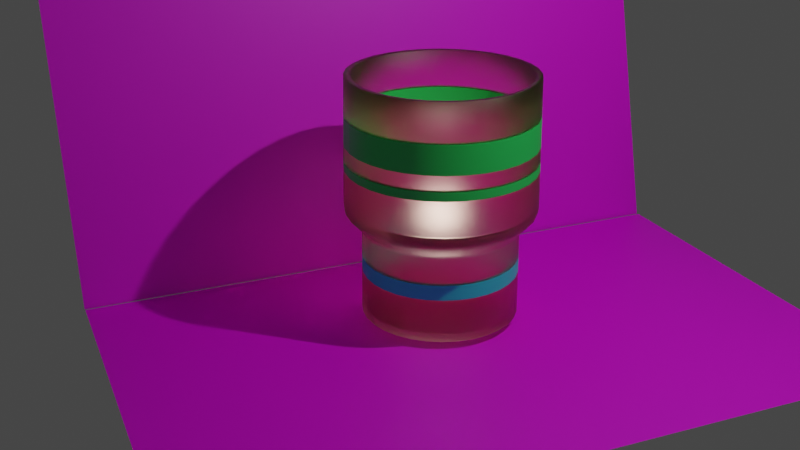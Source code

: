 # Source: glass.blend  (saved by Blender 2.93.21; exported with 4.5.12 LTS)
import bpy
from mathutils import Matrix  # noqa: F401  (used for matrix-valued properties, if any)

bpy.ops.wm.read_factory_settings(use_empty=True)
scene = bpy.context.scene
scene.name = 'Scene'

# ---- collections
col_collection = bpy.data.collections.new('Collection'); scene.collection.children.link(col_collection)

# ---- images (referenced by path relative to the original .blend; pixels are not part of the script)
import os
ASSET_DIR = os.environ.get("B2B_ASSET_DIR", "")  # directory of the original .blend (textures are referenced by path, not embedded)
HERE = os.path.dirname(os.path.abspath(__file__))  # packed textures are extracted next to this script under _unpacked/

def load_image(name, relpath, width, height, colorspace="sRGB"):
    """Load a texture the original file referenced (path relative to the .blend, or extracted next to this script)."""
    p = next((c for c in (os.path.join(HERE, relpath), os.path.join(ASSET_DIR, relpath)) if relpath and os.path.exists(c)), "")
    if p:
        img = bpy.data.images.load(p, check_existing=True)
        img.name = name
    else:  # same state as the original file: an image datablock whose file is absent (Cycles renders it pink)
        img = bpy.data.images.new(name, width, height)
        img.source = "FILE"
        img.filepath = "//" + (relpath or name)
    img.colorspace_settings.name = colorspace
    return img
img_jpg = load_image('うみのなか.JPG', 'うみのなか.JPG', 1024, 1024, 'sRGB')

# ---- materials (node trees are filled in below, after node groups)
mat_x = bpy.data.materials.new('マテリアル')
mat_x.use_transparent_shadow = False
mat_001 = bpy.data.materials.new('マテリアル.001')
mat_001.use_transparent_shadow = False
mat_002 = bpy.data.materials.new('マテリアル.002')
mat_002.use_transparent_shadow = False
mat_003 = bpy.data.materials.new('マテリアル.003')
mat_003.use_transparent_shadow = False

# ---- material node trees
mat_x.use_nodes = True; mat_x.node_tree.nodes.clear()
_N = mat_x.node_tree.nodes; _L = mat_x.node_tree.links
n0 = _N.new('ShaderNodeOutputMaterial'); n0.name = 'Material Output'; n0.location = (300, 300)
n1 = _N.new('ShaderNodeBsdfGlass'); n1.name = 'グラスBSDF'; n1.location = (10, 300)
n1.distribution = 'BECKMANN'
n1.inputs[0].default_value = (1.0, 0.8379, 0.7442, 1.0)
n1.inputs[1].default_value = 0.5
n1.inputs[2].default_value = 1.45
_L.new(n1.outputs[0], n0.inputs[0])
n0.is_active_output = True
mat_001.use_nodes = True; mat_001.node_tree.nodes.clear()
_N = mat_001.node_tree.nodes; _L = mat_001.node_tree.links
n0 = _N.new('ShaderNodeBsdfPrincipled'); n0.name = 'Principled BSDF'; n0.location = (10, 300)
n0.distribution = 'GGX'
n0.subsurface_method = 'BURLEY'
n0.inputs[0].default_value = (0.02515, 0.8, 0.1207, 1.0)
n0.inputs[3].default_value = 1.45
n0.inputs[27].default_value = (0.0, 0.0, 0.0, 1.0)
n0.inputs[28].default_value = 1.0
n1 = _N.new('ShaderNodeOutputMaterial'); n1.name = 'Material Output'; n1.location = (300, 300)
_L.new(n0.outputs[0], n1.inputs[0])
n1.is_active_output = True
mat_002.use_nodes = True; mat_002.node_tree.nodes.clear()
_N = mat_002.node_tree.nodes; _L = mat_002.node_tree.links
n0 = _N.new('ShaderNodeBsdfPrincipled'); n0.name = 'Principled BSDF'; n0.location = (10, 300)
n0.distribution = 'GGX'
n0.subsurface_method = 'BURLEY'
n0.inputs[0].default_value = (0.01829, 0.8, 0.7193, 1.0)
n0.inputs[3].default_value = 1.45
n0.inputs[27].default_value = (0.0, 0.0, 0.0, 1.0)
n0.inputs[28].default_value = 1.0
n1 = _N.new('ShaderNodeOutputMaterial'); n1.name = 'Material Output'; n1.location = (300, 300)
_L.new(n0.outputs[0], n1.inputs[0])
n1.is_active_output = True
mat_003.use_nodes = True; mat_003.node_tree.nodes.clear()
_N = mat_003.node_tree.nodes; _L = mat_003.node_tree.links
n0 = _N.new('ShaderNodeBsdfPrincipled'); n0.name = 'Principled BSDF'; n0.location = (10, 300)
n0.distribution = 'GGX'
n0.subsurface_method = 'BURLEY'
n0.inputs[3].default_value = 1.45
n0.inputs[27].default_value = (0.0, 0.0, 0.0, 1.0)
n0.inputs[28].default_value = 1.0
n1 = _N.new('ShaderNodeOutputMaterial'); n1.name = 'Material Output'; n1.location = (300, 300)
n2 = _N.new('ShaderNodeTexImage'); n2.name = '画像テクスチャ'; n2.location = (-280, 275)
n2.image = img_jpg
_L.new(n0.outputs[0], n1.inputs[0])
_L.new(n2.outputs[0], n0.inputs[0])
n1.is_active_output = True

# ---- world
world_world = bpy.data.worlds.new('World'); scene.world = world_world
world_world.use_nodes = True; world_world.node_tree.nodes.clear()
_N = world_world.node_tree.nodes; _L = world_world.node_tree.links
n0 = _N.new('ShaderNodeOutputWorld'); n0.name = 'World Output'; n0.location = (300, 300)
n1 = _N.new('ShaderNodeEmission'); n1.name = '放射'; n1.location = (10, 300)
n1.inputs[0].default_value = (0.05088, 0.05088, 0.05088, 1.0)
_L.new(n1.outputs[0], n0.inputs[0])
n0.is_active_output = True
world_world.color = (0.05088, 0.05088, 0.05088)
world_world.use_sun_shadow = False
world_world.sun_shadow_jitter_overblur = 0.0

# ---- cameras
cam_camera = bpy.data.cameras.new('Camera')
cam_camera.clip_end = 100.0
cam_camera.ortho_scale = 7.314

# ---- lights
light_light = bpy.data.lights.new('Light', 'POINT')
light_light.transmission_factor = 0.0
light_light.energy = 1000.0
light_light.shadow_soft_size = 0.1
light_light.shadow_maximum_resolution = 0.006
light_light.use_absolute_resolution = True
light_x = bpy.data.lights.new('ポイント', 'POINT')
light_x.transmission_factor = 0.0
light_x.shadow_soft_size = 0.25
light_x.shadow_maximum_resolution = 0.006
light_x.use_absolute_resolution = True

# ---- meshes
me_x = bpy.data.meshes.new('円柱')
me_x.from_pydata([(-2.302e-09, 1.165, -0.8889), (-4.851e-09, 1.384, 1.199), (0.2272, 1.142, -0.8889), (0.27, 1.358, 1.199), (0.4457, 1.076, -0.8889), (0.5297, 1.279, 1.199), (0.6471, 0.9685, -0.8889), (0.769, 1.151, 1.199), (0.8236, 0.8236, -0.8889), (0.9788, 0.9788, 1.199), (0.9685, 0.6471, -0.8889), (1.151, 0.769, 1.199), (1.076, 0.4457, -0.8889), (1.279, 0.5297, 1.199), (1.142, 0.2272, -0.8889), (1.358, 0.27, 1.199), (1.165, -4.784e-08, -0.8889), (1.384, -5.329e-08, 1.199), (1.142, -0.2272, -0.8889), (1.358, -0.27, 1.199), (1.076, -0.4457, -0.8889), (1.279, -0.5297, 1.199), (0.9685, -0.6471, -0.8889), (1.151, -0.769, 1.199), (0.8236, -0.8236, -0.8889), (0.9788, -0.9788, 1.199), (0.6471, -0.9685, -0.8889), (0.769, -1.151, 1.199), (0.4457, -1.076, -0.8889), (0.5297, -1.279, 1.199), (0.2272, -1.142, -0.8889), (0.27, -1.358, 1.199), (-1.041e-07, -1.165, -0.8889), (-1.259e-07, -1.384, 1.199), (-0.2272, -1.142, -0.8889), (-0.27, -1.358, 1.199), (-0.4457, -1.076, -0.8889), (-0.5297, -1.279, 1.199), (-0.6471, -0.9685, -0.8889), (-0.769, -1.151, 1.199), (-0.8236, -0.8236, -0.8889), (-0.9788, -0.9788, 1.199), (-0.9685, -0.6471, -0.8889), (-1.151, -0.769, 1.199), (-1.076, -0.4457, -0.8889), (-1.279, -0.5297, 1.199), (-1.142, -0.2272, -0.8889), (-1.358, -0.27, 1.199), (-1.165, 1.696e-08, -0.8889), (-1.384, 2.372e-08, 1.199), (-1.142, 0.2272, -0.8889), (-1.358, 0.27, 1.199), (-1.076, 0.4457, -0.8889), (-1.279, 0.5297, 1.199), (-0.9685, 0.6471, -0.8889), (-1.151, 0.769, 1.199), (-0.8236, 0.8236, -0.8889), (-0.9788, 0.9788, 1.199), (-0.6471, 0.9685, -0.8889), (-0.769, 1.151, 1.199), (-0.4457, 1.076, -0.8889), (-0.5297, 1.279, 1.199), (-0.2272, 1.142, -0.8889), (-0.27, 1.358, 1.199), (-8.314e-09, 1.392, 0.02555), (0.2715, 1.365, 0.02555), (0.5326, 1.286, 0.02555), (0.7733, 1.157, 0.02555), (0.9842, 0.9842, 0.02555), (1.157, 0.7733, 0.02555), (1.286, 0.5326, 0.02555), (1.365, 0.2715, 0.02555), (1.392, -5.103e-08, 0.02555), (1.365, -0.2715, 0.02555), (1.286, -0.5326, 0.02555), (1.157, -0.7733, 0.02555), (0.9842, -0.9842, 0.02555), (0.7733, -1.157, 0.02555), (0.5326, -1.286, 0.02555), (0.2715, -1.365, 0.02555), (-1.3e-07, -1.392, 0.02555), (-0.2715, -1.365, 0.02555), (-0.5326, -1.286, 0.02555), (-0.7733, -1.157, 0.02555), (-0.9842, -0.9842, 0.02555), (-1.157, -0.7733, 0.02555), (-1.286, -0.5326, 0.02555), (-1.365, -0.2715, 0.02555), (-1.392, 2.64e-08, 0.02555), (-1.365, 0.2715, 0.02555), (-1.286, 0.5326, 0.02555), (-1.157, 0.7733, 0.02555), (-0.9842, 0.9842, 0.02555), (-0.7733, 1.157, 0.02555), (-0.5326, 1.286, 0.02555), (-0.2715, 1.365, 0.02555), (0.2251, 1.132, -0.1456), (0.4416, 1.066, -0.1456), (0.6411, 0.9594, -0.1456), (0.8159, 0.8159, -0.1456), (0.9594, 0.6411, -0.1456), (1.066, 0.4416, -0.1456), (1.132, 0.2251, -0.1456), (1.154, -4.589e-08, -0.1456), (1.132, -0.2251, -0.1456), (1.066, -0.4416, -0.1456), (0.9594, -0.6411, -0.1456), (0.8159, -0.8159, -0.1456), (0.6411, -0.9594, -0.1456), (0.4416, -1.066, -0.1456), (0.2251, -1.132, -0.1456), (-1.008e-07, -1.154, -0.1456), (-0.2251, -1.132, -0.1456), (-0.4416, -1.066, -0.1456), (-0.6411, -0.9594, -0.1456), (-0.8159, -0.8159, -0.1456), (-0.9594, -0.6411, -0.1456), (-1.066, -0.4416, -0.1456), (-1.132, -0.2251, -0.1456), (-1.154, 1.83e-08, -0.1456), (-1.132, 0.2251, -0.1456), (-1.066, 0.4416, -0.1456), (-0.9594, 0.6411, -0.1456), (-0.8159, 0.8159, -0.1456), (-0.6411, 0.9594, -0.1456), (-0.4416, 1.066, -0.1456), (-0.2251, 1.132, -0.1456), (5.582e-11, 1.154, -0.1456), (-9.01e-09, 1.416, 0.09253), (-8.8e-09, 1.407, 0.05427), (0.2746, 1.38, 0.05427), (0.2763, 1.389, 0.09253), (0.5386, 1.3, 0.05427), (0.542, 1.308, 0.09253), (0.7819, 1.17, 0.05427), (0.7868, 1.178, 0.09253), (0.9951, 0.9951, 0.05427), (1.001, 1.001, 0.09253), (1.17, 0.7819, 0.05427), (1.178, 0.7868, 0.09253), (1.3, 0.5386, 0.05427), (1.308, 0.542, 0.09253), (1.38, 0.2746, 0.05427), (1.389, 0.2763, 0.09253), (1.407, -5.142e-08, 0.05427), (1.416, -5.17e-08, 0.09253), (1.38, -0.2746, 0.05427), (1.389, -0.2763, 0.09253), (1.3, -0.5386, 0.05427), (1.308, -0.542, 0.09253), (1.17, -0.7819, 0.05427), (1.178, -0.7868, 0.09253), (0.9951, -0.9951, 0.05427), (1.001, -1.001, 0.09253), (0.7819, -1.17, 0.05427), (0.7868, -1.178, 0.09253), (0.5386, -1.3, 0.05427), (0.542, -1.308, 0.09253), (0.2746, -1.38, 0.05427), (0.2763, -1.389, 0.09253), (-1.318e-07, -1.407, 0.05427), (-1.328e-07, -1.416, 0.09253), (-0.2746, -1.38, 0.05427), (-0.2763, -1.389, 0.09253), (-0.5386, -1.3, 0.05427), (-0.542, -1.308, 0.09253), (-0.7819, -1.17, 0.05427), (-0.7868, -1.178, 0.09253), (-0.9951, -0.9951, 0.05427), (-1.001, -1.001, 0.09253), (-1.17, -0.7819, 0.05427), (-1.178, -0.7868, 0.09253), (-1.3, -0.5386, 0.05427), (-1.308, -0.542, 0.09253), (-1.38, -0.2746, 0.05427), (-1.389, -0.2763, 0.09253), (-1.407, 2.688e-08, 0.05427), (-1.416, 2.71e-08, 0.09253), (-1.38, 0.2746, 0.05427), (-1.389, 0.2763, 0.09253), (-1.3, 0.5386, 0.05427), (-1.308, 0.542, 0.09253), (-1.17, 0.7819, 0.05427), (-1.178, 0.7868, 0.09253), (-0.9951, 0.9951, 0.05427), (-1.001, 1.001, 0.09253), (-0.7819, 1.17, 0.05427), (-0.7868, 1.178, 0.09253), (-0.5386, 1.3, 0.05427), (-0.542, 1.308, 0.09253), (-0.2746, 1.38, 0.05427), (-0.2763, 1.389, 0.09253), (0.2327, 1.17, -0.09632), (0.2273, 1.143, -0.125), (0.4564, 1.102, -0.09632), (0.4459, 1.077, -0.125), (0.6626, 0.9917, -0.09632), (0.6474, 0.9689, -0.125), (0.8434, 0.8434, -0.09632), (0.824, 0.824, -0.125), (0.9917, 0.6626, -0.09632), (0.9689, 0.6474, -0.125), (1.102, 0.4564, -0.09632), (1.077, 0.4459, -0.125), (1.17, 0.2327, -0.09632), (1.143, 0.2273, -0.125), (1.193, -4.668e-08, -0.09632), (1.165, -4.611e-08, -0.125), (1.17, -0.2327, -0.09632), (1.143, -0.2273, -0.125), (1.102, -0.4564, -0.09632), (1.077, -0.4459, -0.125), (0.9917, -0.6626, -0.09632), (0.9689, -0.6474, -0.125), (0.8434, -0.8434, -0.09632), (0.824, -0.824, -0.125), (0.6626, -0.9917, -0.09632), (0.6474, -0.9689, -0.125), (0.4564, -1.102, -0.09632), (0.4459, -1.077, -0.125), (0.2327, -1.17, -0.09632), (0.2273, -1.143, -0.125), (-1.055e-07, -1.193, -0.09632), (-1.022e-07, -1.165, -0.125), (-0.2327, -1.17, -0.09632), (-0.2273, -1.143, -0.125), (-0.4564, -1.102, -0.09632), (-0.4459, -1.077, -0.125), (-0.6626, -0.9917, -0.09632), (-0.6474, -0.9689, -0.125), (-0.8434, -0.8434, -0.09632), (-0.824, -0.824, -0.125), (-0.9917, -0.6626, -0.09632), (-0.9689, -0.6474, -0.125), (-1.102, -0.4564, -0.09632), (-1.077, -0.4459, -0.125), (-1.17, -0.2327, -0.09632), (-1.143, -0.2273, -0.125), (-1.193, 1.967e-08, -0.09632), (-1.165, 1.872e-08, -0.125), (-1.17, 0.2327, -0.09632), (-1.143, 0.2273, -0.125), (-1.102, 0.4564, -0.09632), (-1.077, 0.4459, -0.125), (-0.9917, 0.6626, -0.09632), (-0.9689, 0.6474, -0.125), (-0.8434, 0.8434, -0.09632), (-0.824, 0.824, -0.125), (-0.6626, 0.9917, -0.09632), (-0.6474, 0.9689, -0.125), (-0.4564, 1.102, -0.09632), (-0.4459, 1.077, -0.125), (-0.2327, 1.17, -0.09632), (-0.2273, 1.143, -0.125), (-3.121e-10, 1.165, -0.125), (-1.253e-09, 1.193, -0.09632), (-0.2719, 1.367, 0.8702), (-6.086e-09, 1.394, 0.8702), (0.2719, 1.367, 0.8702), (0.5334, 1.288, 0.8702), (0.7743, 1.159, 0.8702), (0.9855, 0.9855, 0.8702), (1.159, 0.7743, 0.8702), (1.288, 0.5334, 0.8702), (1.367, 0.2719, 0.8702), (1.394, -5.282e-08, 0.8702), (1.367, -0.2719, 0.8702), (1.288, -0.5334, 0.8702), (1.159, -0.7743, 0.8702), (0.9855, -0.9855, 0.8702), (0.7743, -1.159, 0.8702), (0.5334, -1.288, 0.8702), (0.2719, -1.367, 0.8702), (-1.279e-07, -1.394, 0.8702), (-0.2719, -1.367, 0.8702), (-0.5334, -1.288, 0.8702), (-0.7743, -1.159, 0.8702), (-0.9855, -0.9855, 0.8702), (-1.159, -0.7743, 0.8702), (-1.288, -0.5334, 0.8702), (-1.367, -0.2719, 0.8702), (-1.394, 2.473e-08, 0.8702), (-1.367, 0.2719, 0.8702), (-1.288, 0.5334, 0.8702), (-1.159, 0.7743, 0.8702), (-0.9855, 0.9855, 0.8702), (-0.7743, 1.159, 0.8702), (-0.5334, 1.288, 0.8702), (-7.019e-09, 1.401, 0.6219), (0.2733, 1.374, 0.6219), (0.5361, 1.294, 0.6219), (0.7783, 1.165, 0.6219), (0.9906, 0.9906, 0.6219), (1.165, 0.7783, 0.6219), (1.294, 0.5361, 0.6219), (1.374, 0.2733, 0.6219), (1.401, -5.246e-08, 0.6219), (1.374, -0.2733, 0.6219), (1.294, -0.5361, 0.6219), (1.165, -0.7783, 0.6219), (0.9906, -0.9906, 0.6219), (0.7783, -1.165, 0.6219), (0.5361, -1.294, 0.6219), (0.2733, -1.374, 0.6219), (-1.295e-07, -1.401, 0.6219), (-0.2733, -1.374, 0.6219), (-0.5361, -1.294, 0.6219), (-0.7783, -1.165, 0.6219), (-0.9906, -0.9906, 0.6219), (-1.165, -0.7783, 0.6219), (-1.294, -0.5361, 0.6219), (-1.374, -0.2733, 0.6219), (-1.401, 2.548e-08, 0.6219), (-1.374, 0.2733, 0.6219), (-1.294, 0.5361, 0.6219), (-1.165, 0.7783, 0.6219), (-0.9906, 0.9906, 0.6219), (-0.7783, 1.165, 0.6219), (-0.5361, 1.294, 0.6219), (-0.2733, 1.374, 0.6219), (-7.517e-09, 1.405, 0.4895), (0.2741, 1.378, 0.4895), (0.5376, 1.298, 0.4895), (0.7804, 1.168, 0.4895), (0.9933, 0.9933, 0.4895), (1.168, 0.7804, 0.4895), (1.298, 0.5376, 0.4895), (1.378, 0.2741, 0.4895), (1.405, -5.227e-08, 0.4895), (1.378, -0.2741, 0.4895), (1.298, -0.5376, 0.4895), (1.168, -0.7804, 0.4895), (0.9933, -0.9933, 0.4895), (0.7804, -1.168, 0.4895), (0.5376, -1.298, 0.4895), (0.2741, -1.378, 0.4895), (-1.303e-07, -1.405, 0.4895), (-0.2741, -1.378, 0.4895), (-0.5376, -1.298, 0.4895), (-0.7804, -1.168, 0.4895), (-0.9933, -0.9933, 0.4895), (-1.168, -0.7804, 0.4895), (-1.298, -0.5376, 0.4895), (-1.378, -0.2741, 0.4895), (-1.405, 2.589e-08, 0.4895), (-1.378, 0.2741, 0.4895), (-1.298, 0.5376, 0.4895), (-1.168, 0.7804, 0.4895), (-0.9933, 0.9933, 0.4895), (-0.7804, 1.168, 0.4895), (-0.5376, 1.298, 0.4895), (-0.2741, 1.378, 0.4895), (-7.805e-09, 1.407, 0.4129), (0.2745, 1.38, 0.4129), (0.5384, 1.3, 0.4129), (0.7817, 1.17, 0.4129), (0.9949, 0.9949, 0.4129), (1.17, 0.7817, 0.4129), (1.3, 0.5384, 0.4129), (1.38, 0.2745, 0.4129), (1.407, -5.216e-08, 0.4129), (1.38, -0.2745, 0.4129), (1.3, -0.5384, 0.4129), (1.17, -0.7817, 0.4129), (0.9949, -0.9949, 0.4129), (0.7817, -1.17, 0.4129), (0.5384, -1.3, 0.4129), (0.2745, -1.38, 0.4129), (-1.308e-07, -1.407, 0.4129), (-0.2745, -1.38, 0.4129), (-0.5384, -1.3, 0.4129), (-0.7817, -1.17, 0.4129), (-0.9949, -0.9949, 0.4129), (-1.17, -0.7817, 0.4129), (-1.3, -0.5384, 0.4129), (-1.38, -0.2745, 0.4129), (-1.407, 2.612e-08, 0.4129), (-1.38, 0.2745, 0.4129), (-1.3, 0.5384, 0.4129), (-1.17, 0.7817, 0.4129), (-0.9949, 0.9949, 0.4129), (-0.7817, 1.17, 0.4129), (-0.5384, 1.3, 0.4129), (-0.2745, 1.38, 0.4129), (0.2258, 1.135, -0.3771), (0.4429, 1.069, -0.3771), (-6.784e-10, 1.157, -0.3771), (0.6429, 0.9622, -0.3771), (0.8183, 0.8183, -0.3771), (0.9622, 0.6429, -0.3771), (1.069, 0.4429, -0.3771), (1.135, 0.2258, -0.3771), (1.157, -4.65e-08, -0.3771), (1.135, -0.2258, -0.3771), (1.069, -0.4429, -0.3771), (0.9622, -0.6429, -0.3771), (0.8183, -0.8183, -0.3771), (0.6429, -0.9622, -0.3771), (0.4429, -1.069, -0.3771), (0.2258, -1.135, -0.3771), (-1.018e-07, -1.157, -0.3771), (-0.2258, -1.135, -0.3771), (-0.4429, -1.069, -0.3771), (-0.6429, -0.9622, -0.3771), (-0.8183, -0.8183, -0.3771), (-0.9622, -0.6429, -0.3771), (-1.069, -0.4429, -0.3771), (-1.135, -0.2258, -0.3771), (-1.157, 1.788e-08, -0.3771), (-1.135, 0.2258, -0.3771), (-1.069, 0.4429, -0.3771), (-0.9622, 0.6429, -0.3771), (-0.8183, 0.8183, -0.3771), (-0.6429, 0.9622, -0.3771), (-0.4429, 1.069, -0.3771), (-0.2258, 1.135, -0.3771), (0.4436, 1.071, -0.5098), (0.644, 0.9638, -0.5098), (0.8197, 0.8197, -0.5098), (0.9638, 0.644, -0.5098), (1.071, 0.4436, -0.5098), (1.137, 0.2261, -0.5098), (1.159, -4.685e-08, -0.5098), (1.137, -0.2261, -0.5098), (1.071, -0.4436, -0.5098), (0.9638, -0.644, -0.5098), (0.8197, -0.8197, -0.5098), (0.644, -0.9638, -0.5098), (0.4436, -1.071, -0.5098), (0.2261, -1.137, -0.5098), (-1.024e-07, -1.159, -0.5098), (-0.2261, -1.137, -0.5098), (-0.4436, -1.071, -0.5098), (-0.644, -0.9638, -0.5098), (-0.8197, -0.8197, -0.5098), (-0.9638, -0.644, -0.5098), (-1.071, -0.4436, -0.5098), (-1.137, -0.2261, -0.5098), (-1.159, 1.764e-08, -0.5098), (-1.137, 0.2261, -0.5098), (-1.071, 0.4436, -0.5098), (-0.9638, 0.644, -0.5098), (-0.8197, 0.8197, -0.5098), (-0.644, 0.9638, -0.5098), (-0.4436, 1.071, -0.5098), (-0.2261, 1.137, -0.5098), (0.2261, 1.137, -0.5098), (-1.099e-09, 1.159, -0.5098)], [], [(386, 127, 96, 384), (387, 98, 99, 388), (388, 99, 100, 389), (389, 100, 101, 390), (390, 101, 102, 391), (391, 102, 103, 392), (392, 103, 104, 393), (393, 104, 105, 394), (394, 105, 106, 395), (395, 106, 107, 396), (396, 107, 108, 397), (397, 108, 109, 398), (398, 109, 110, 399), (399, 110, 111, 400), (400, 111, 112, 401), (401, 112, 113, 402), (402, 113, 114, 403), (403, 114, 115, 404), (404, 115, 116, 405), (405, 116, 117, 406), (406, 117, 118, 407), (407, 118, 119, 408), (408, 119, 120, 409), (409, 120, 121, 410), (410, 121, 122, 411), (411, 122, 123, 412), (412, 123, 124, 413), (413, 124, 125, 414), (414, 125, 126, 415), (415, 126, 127, 386), (385, 97, 98, 387), (0, 2, 4, 6, 8, 10, 12, 14, 16, 18, 20, 22, 24, 26, 28, 30, 32, 34, 36, 38, 40, 42, 44, 46, 48, 50, 52, 54, 56, 58, 60, 62), (132, 134, 67, 66), (188, 190, 95, 94), (186, 188, 94, 93), (184, 186, 93, 92), (182, 184, 92, 91), (180, 182, 91, 90), (178, 180, 90, 89), (176, 178, 89, 88), (174, 176, 88, 87), (172, 174, 87, 86), (170, 172, 86, 85), (168, 170, 85, 84), (166, 168, 84, 83), (164, 166, 83, 82), (162, 164, 82, 81), (160, 162, 81, 80), (158, 160, 80, 79), (156, 158, 79, 78), (154, 156, 78, 77), (152, 154, 77, 76), (150, 152, 76, 75), (148, 150, 75, 74), (146, 148, 74, 73), (144, 146, 73, 72), (142, 144, 72, 71), (140, 142, 71, 70), (138, 140, 70, 69), (136, 138, 69, 68), (134, 136, 68, 67), (130, 132, 66, 65), (195, 197, 98, 97), (255, 64, 65, 192), (197, 199, 99, 98), (199, 201, 100, 99), (201, 203, 101, 100), (203, 205, 102, 101), (205, 207, 103, 102), (207, 209, 104, 103), (209, 211, 105, 104), (211, 213, 106, 105), (213, 215, 107, 106), (215, 217, 108, 107), (217, 219, 109, 108), (219, 221, 110, 109), (221, 223, 111, 110), (223, 225, 112, 111), (225, 227, 113, 112), (227, 229, 114, 113), (229, 231, 115, 114), (231, 233, 116, 115), (233, 235, 117, 116), (235, 237, 118, 117), (237, 239, 119, 118), (239, 241, 120, 119), (241, 243, 121, 120), (243, 245, 122, 121), (245, 247, 123, 122), (247, 249, 124, 123), (249, 251, 125, 124), (251, 253, 126, 125), (253, 254, 127, 126), (129, 130, 65, 64), (287, 61, 63, 256), (286, 59, 61, 287), (285, 57, 59, 286), (284, 55, 57, 285), (283, 53, 55, 284), (282, 51, 53, 283), (281, 49, 51, 282), (280, 47, 49, 281), (279, 45, 47, 280), (278, 43, 45, 279), (277, 41, 43, 278), (276, 39, 41, 277), (275, 37, 39, 276), (274, 35, 37, 275), (273, 33, 35, 274), (272, 31, 33, 273), (271, 29, 31, 272), (270, 27, 29, 271), (269, 25, 27, 270), (268, 23, 25, 269), (267, 21, 23, 268), (266, 19, 21, 267), (265, 17, 19, 266), (264, 15, 17, 265), (263, 13, 15, 264), (262, 11, 13, 263), (261, 9, 11, 262), (260, 7, 9, 261), (259, 5, 7, 260), (258, 3, 5, 259), (257, 1, 3, 258), (190, 129, 64, 95), (193, 195, 97, 96), (192, 65, 66, 194), (194, 66, 67, 196), (196, 67, 68, 198), (198, 68, 69, 200), (200, 69, 70, 202), (202, 70, 71, 204), (204, 71, 72, 206), (206, 72, 73, 208), (208, 73, 74, 210), (210, 74, 75, 212), (212, 75, 76, 214), (214, 76, 77, 216), (216, 77, 78, 218), (218, 78, 79, 220), (220, 79, 80, 222), (222, 80, 81, 224), (224, 81, 82, 226), (226, 82, 83, 228), (228, 83, 84, 230), (230, 84, 85, 232), (232, 85, 86, 234), (234, 86, 87, 236), (236, 87, 88, 238), (238, 88, 89, 240), (240, 89, 90, 242), (242, 90, 91, 244), (244, 91, 92, 246), (246, 92, 93, 248), (248, 93, 94, 250), (250, 94, 95, 252), (252, 95, 64, 255), (384, 96, 97, 385), (191, 128, 129, 190), (189, 191, 190, 188), (187, 189, 188, 186), (185, 187, 186, 184), (183, 185, 184, 182), (181, 183, 182, 180), (179, 181, 180, 178), (177, 179, 178, 176), (175, 177, 176, 174), (173, 175, 174, 172), (171, 173, 172, 170), (169, 171, 170, 168), (167, 169, 168, 166), (165, 167, 166, 164), (163, 165, 164, 162), (161, 163, 162, 160), (159, 161, 160, 158), (157, 159, 158, 156), (155, 157, 156, 154), (153, 155, 154, 152), (151, 153, 152, 150), (149, 151, 150, 148), (147, 149, 148, 146), (145, 147, 146, 144), (143, 145, 144, 142), (141, 143, 142, 140), (139, 141, 140, 138), (137, 139, 138, 136), (135, 137, 136, 134), (133, 135, 134, 132), (131, 133, 132, 130), (128, 131, 130, 129), (256, 63, 1, 257), (255, 192, 193, 254), (192, 194, 195, 193), (194, 196, 197, 195), (196, 198, 199, 197), (198, 200, 201, 199), (200, 202, 203, 201), (202, 204, 205, 203), (204, 206, 207, 205), (206, 208, 209, 207), (208, 210, 211, 209), (210, 212, 213, 211), (212, 214, 215, 213), (214, 216, 217, 215), (216, 218, 219, 217), (218, 220, 221, 219), (220, 222, 223, 221), (222, 224, 225, 223), (224, 226, 227, 225), (226, 228, 229, 227), (228, 230, 231, 229), (230, 232, 233, 231), (232, 234, 235, 233), (234, 236, 237, 235), (236, 238, 239, 237), (238, 240, 241, 239), (240, 242, 243, 241), (242, 244, 245, 243), (244, 246, 247, 245), (246, 248, 249, 247), (248, 250, 251, 249), (250, 252, 253, 251), (252, 255, 254, 253), (254, 193, 96, 127), (319, 256, 257, 288), (288, 257, 258, 289), (289, 258, 259, 290), (290, 259, 260, 291), (291, 260, 261, 292), (292, 261, 262, 293), (293, 262, 263, 294), (294, 263, 264, 295), (295, 264, 265, 296), (296, 265, 266, 297), (297, 266, 267, 298), (298, 267, 268, 299), (299, 268, 269, 300), (300, 269, 270, 301), (301, 270, 271, 302), (302, 271, 272, 303), (303, 272, 273, 304), (304, 273, 274, 305), (305, 274, 275, 306), (306, 275, 276, 307), (307, 276, 277, 308), (308, 277, 278, 309), (309, 278, 279, 310), (310, 279, 280, 311), (311, 280, 281, 312), (312, 281, 282, 313), (313, 282, 283, 314), (314, 283, 284, 315), (315, 284, 285, 316), (316, 285, 286, 317), (317, 286, 287, 318), (318, 287, 256, 319), (350, 318, 319, 351), (349, 317, 318, 350), (348, 316, 317, 349), (347, 315, 316, 348), (346, 314, 315, 347), (345, 313, 314, 346), (344, 312, 313, 345), (343, 311, 312, 344), (342, 310, 311, 343), (341, 309, 310, 342), (340, 308, 309, 341), (339, 307, 308, 340), (338, 306, 307, 339), (337, 305, 306, 338), (336, 304, 305, 337), (335, 303, 304, 336), (334, 302, 303, 335), (333, 301, 302, 334), (332, 300, 301, 333), (331, 299, 300, 332), (330, 298, 299, 331), (329, 297, 298, 330), (328, 296, 297, 329), (327, 295, 296, 328), (326, 294, 295, 327), (325, 293, 294, 326), (324, 292, 293, 325), (323, 291, 292, 324), (322, 290, 291, 323), (321, 289, 290, 322), (320, 288, 289, 321), (351, 319, 288, 320), (383, 351, 320, 352), (352, 320, 321, 353), (353, 321, 322, 354), (354, 322, 323, 355), (355, 323, 324, 356), (356, 324, 325, 357), (357, 325, 326, 358), (358, 326, 327, 359), (359, 327, 328, 360), (360, 328, 329, 361), (361, 329, 330, 362), (362, 330, 331, 363), (363, 331, 332, 364), (364, 332, 333, 365), (365, 333, 334, 366), (366, 334, 335, 367), (367, 335, 336, 368), (368, 336, 337, 369), (369, 337, 338, 370), (370, 338, 339, 371), (371, 339, 340, 372), (372, 340, 341, 373), (373, 341, 342, 374), (374, 342, 343, 375), (375, 343, 344, 376), (376, 344, 345, 377), (377, 345, 346, 378), (378, 346, 347, 379), (379, 347, 348, 380), (380, 348, 349, 381), (381, 349, 350, 382), (382, 350, 351, 383), (189, 382, 383, 191), (187, 381, 382, 189), (185, 380, 381, 187), (183, 379, 380, 185), (181, 378, 379, 183), (179, 377, 378, 181), (177, 376, 377, 179), (175, 375, 376, 177), (173, 374, 375, 175), (171, 373, 374, 173), (169, 372, 373, 171), (167, 371, 372, 169), (165, 370, 371, 167), (163, 369, 370, 165), (161, 368, 369, 163), (159, 367, 368, 161), (157, 366, 367, 159), (155, 365, 366, 157), (153, 364, 365, 155), (151, 363, 364, 153), (149, 362, 363, 151), (147, 361, 362, 149), (145, 360, 361, 147), (143, 359, 360, 145), (141, 358, 359, 143), (139, 357, 358, 141), (137, 356, 357, 139), (135, 355, 356, 137), (133, 354, 355, 135), (131, 353, 354, 133), (128, 352, 353, 131), (191, 383, 352, 128), (446, 384, 385, 416), (416, 385, 387, 417), (445, 415, 386, 447), (444, 414, 415, 445), (443, 413, 414, 444), (442, 412, 413, 443), (441, 411, 412, 442), (440, 410, 411, 441), (439, 409, 410, 440), (438, 408, 409, 439), (437, 407, 408, 438), (436, 406, 407, 437), (435, 405, 406, 436), (434, 404, 405, 435), (433, 403, 404, 434), (432, 402, 403, 433), (431, 401, 402, 432), (430, 400, 401, 431), (429, 399, 400, 430), (428, 398, 399, 429), (427, 397, 398, 428), (426, 396, 397, 427), (425, 395, 396, 426), (424, 394, 395, 425), (423, 393, 394, 424), (422, 392, 393, 423), (421, 391, 392, 422), (420, 390, 391, 421), (419, 389, 390, 420), (418, 388, 389, 419), (417, 387, 388, 418), (447, 386, 384, 446), (0, 447, 446, 2), (6, 417, 418, 8), (8, 418, 419, 10), (10, 419, 420, 12), (12, 420, 421, 14), (14, 421, 422, 16), (16, 422, 423, 18), (18, 423, 424, 20), (20, 424, 425, 22), (22, 425, 426, 24), (24, 426, 427, 26), (26, 427, 428, 28), (28, 428, 429, 30), (30, 429, 430, 32), (32, 430, 431, 34), (34, 431, 432, 36), (36, 432, 433, 38), (38, 433, 434, 40), (40, 434, 435, 42), (42, 435, 436, 44), (44, 436, 437, 46), (46, 437, 438, 48), (48, 438, 439, 50), (50, 439, 440, 52), (52, 440, 441, 54), (54, 441, 442, 56), (56, 442, 443, 58), (58, 443, 444, 60), (60, 444, 445, 62), (62, 445, 447, 0), (4, 416, 417, 6), (2, 446, 416, 4)])
me_x.polygons.foreach_set('use_smooth', [1, 1, 1, 1, 1, 1, 1, 1, 1, 1, 1, 1, 1, 1, 0, 1, 1, 1, 1, 1, 1, 1, 0, 0, 0, 0, 0, 0, 1, 1, 1, 1, 1, 0, 0, 0, 0, 0, 0, 0, 0, 0, 0, 1, 1, 1, 1, 1, 1, 1, 1, 1, 1, 1, 1, 1, 1, 1, 1, 1, 1, 1, 1, 1, 1, 1, 1, 1, 1, 1, 1, 1, 1, 1, 1, 1, 0, 0, 1, 1, 1, 1, 1, 1, 1, 0, 0, 0, 0, 0, 0, 1, 1, 1, 1, 1, 1, 1, 1, 1, 1, 1, 1, 1, 1, 1, 1, 1, 1, 1, 1, 1, 1, 1, 1, 1, 1, 1, 1, 1, 1, 1, 1, 1, 1, 0, 1, 1, 1, 1, 1, 1, 1, 1, 1, 1, 1, 1, 1, 0, 0, 1, 1, 1, 1, 1, 1, 0, 0, 0, 0, 0, 0, 0, 0, 0, 0, 0, 1, 0, 0, 0, 0, 0, 0, 0, 0, 0, 0, 0, 1, 1, 1, 1, 1, 1, 1, 1, 1, 1, 1, 1, 1, 1, 1, 1, 1, 1, 1, 1, 1, 1, 1, 1, 1, 1, 1, 1, 1, 1, 1, 1, 1, 1, 1, 1, 0, 0, 0, 1, 1, 1, 1, 1, 1, 1, 0, 0, 0, 0, 0, 0, 1, 1, 1, 0, 0, 0, 1, 1, 1, 1, 1, 1, 1, 1, 1, 1, 1, 1, 1, 1, 0, 0, 0, 1, 1, 1, 1, 1, 1, 1, 1, 1, 1, 1, 0, 0, 0, 0, 0, 0, 0, 0, 0, 0, 0, 0, 0, 0, 0, 0, 1, 1, 1, 1, 1, 1, 1, 1, 1, 1, 1, 1, 1, 1, 0, 0, 0, 0, 0, 0, 1, 1, 1, 1, 1, 1, 1, 1, 1, 1, 1, 1, 1, 1, 0, 0, 0, 0, 0, 0, 0, 0, 0, 0, 0, 0, 0, 0, 0, 0, 0, 0, 0, 0, 0, 0, 0, 0, 0, 0, 0, 0, 0, 0, 1, 1, 1, 1, 1, 1, 1, 1, 1, 1, 1, 1, 1, 1, 0, 0, 0, 1, 1, 1, 1, 0, 0, 0, 0, 0, 0, 1, 1, 1, 1, 1, 1, 1, 0, 1, 1, 1, 1, 1, 1, 1, 1, 1, 1, 1, 1, 1, 1, 1, 1, 1, 1, 1, 1, 1, 1, 1, 1, 1, 1, 1, 1, 0, 1, 1, 1, 1, 1, 1, 1, 0, 0, 0, 0, 0, 0, 1, 1, 1, 1])
me_x.polygons.foreach_set('material_index', [0, 0, 0, 0, 0, 0, 0, 0, 0, 0, 0, 0, 0, 0, 0, 0, 0, 0, 0, 0, 0, 0, 0, 0, 0, 0, 0, 0, 0, 0, 0, 0, 0, 0, 0, 0, 0, 0, 0, 0, 0, 0, 0, 0, 0, 0, 0, 0, 0, 0, 0, 0, 0, 0, 0, 0, 0, 0, 0, 0, 0, 0, 0, 0, 0, 0, 0, 0, 0, 0, 0, 0, 0, 0, 0, 0, 0, 0, 0, 0, 0, 0, 0, 0, 0, 0, 0, 0, 0, 0, 0, 0, 0, 0, 0, 0, 0, 0, 0, 0, 0, 0, 0, 0, 0, 0, 0, 0, 0, 0, 0, 0, 0, 0, 0, 0, 0, 0, 0, 0, 0, 0, 0, 0, 0, 0, 0, 0, 0, 0, 0, 0, 0, 0, 0, 0, 0, 0, 0, 0, 0, 0, 0, 0, 0, 0, 0, 0, 0, 0, 0, 0, 0, 0, 0, 0, 0, 0, 0, 0, 0, 0, 0, 0, 0, 0, 0, 0, 0, 0, 0, 0, 0, 0, 0, 0, 0, 0, 0, 0, 0, 0, 0, 0, 0, 0, 0, 0, 0, 0, 0, 0, 0, 0, 0, 0, 0, 0, 0, 0, 0, 0, 0, 0, 0, 0, 0, 0, 0, 0, 0, 0, 0, 0, 0, 0, 0, 0, 0, 0, 0, 0, 0, 0, 0, 1, 1, 1, 1, 1, 1, 1, 1, 1, 1, 1, 1, 1, 1, 1, 1, 1, 1, 1, 1, 1, 1, 1, 1, 1, 1, 1, 1, 1, 1, 1, 1, 0, 0, 0, 0, 0, 0, 0, 0, 0, 0, 0, 0, 0, 0, 0, 0, 0, 0, 0, 0, 0, 0, 0, 0, 0, 0, 0, 0, 0, 0, 0, 0, 1, 1, 1, 1, 1, 1, 1, 1, 1, 1, 1, 1, 1, 1, 1, 1, 1, 1, 1, 1, 1, 1, 1, 1, 1, 1, 1, 1, 1, 1, 1, 1, 0, 0, 0, 0, 0, 0, 0, 0, 0, 0, 0, 0, 0, 0, 0, 0, 0, 0, 0, 0, 0, 0, 0, 0, 0, 0, 0, 0, 0, 0, 0, 0, 2, 2, 2, 2, 2, 2, 2, 2, 2, 2, 2, 2, 2, 2, 2, 2, 2, 2, 2, 2, 2, 2, 2, 2, 2, 2, 2, 2, 2, 2, 2, 2, 0, 0, 0, 0, 0, 0, 0, 0, 0, 0, 0, 0, 0, 0, 0, 0, 0, 0, 0, 0, 0, 0, 0, 0, 0, 0, 0, 0, 0, 0, 0, 0])
_uv = me_x.uv_layers.new(name='UVマップ')
_uv.uv.foreach_set('vector', [1.0, 0.6464, 1.0, 0.7127, 0.9688, 0.7127, 0.9688, 0.6464, 0.9062, 0.6464, 0.9062, 0.7127, 0.875, 0.7127, 0.875, 0.6464, 0.875, 0.6464, 0.875, 0.7127, 0.8438, 0.7127, 0.8438, 0.6464, 0.8438, 0.6464, 0.8438, 0.7127, 0.8125, 0.7127, 0.8125, 0.6464, 0.8125, 0.6464, 0.8125, 0.7127, 0.7812, 0.7127, 0.7812, 0.6464, 0.7812, 0.6464, 0.7812, 0.7127, 0.75, 0.7127, 0.75, 0.6464, 0.75, 0.6464, 0.75, 0.7127, 0.7188, 0.7127, 0.7188, 0.6464, 0.7188, 0.6464, 0.7188, 0.7127, 0.6875, 0.7127, 0.6875, 0.6464, 0.6875, 0.6464, 0.6875, 0.7127, 0.6562, 0.7127, 0.6562, 0.6464, 0.6562, 0.6464, 0.6562, 0.7127, 0.625, 0.7127, 0.625, 0.6464, 0.625, 0.6464, 0.625, 0.7127, 0.5938, 0.7127, 0.5938, 0.6464, 0.5938, 0.6464, 0.5938, 0.7127, 0.5625, 0.7127, 0.5625, 0.6464, 0.5625, 0.6464, 0.5625, 0.7127, 0.5312, 0.7127, 0.5312, 0.6464, 0.5312, 0.6464, 0.5312, 0.7127, 0.5, 0.7127, 0.5, 0.6464, 0.5, 0.6464, 0.5, 0.7127, 0.4688, 0.7127, 0.4688, 0.6464, 0.4688, 0.6464, 0.4688, 0.7127, 0.4375, 0.7127, 0.4375, 0.6464, 0.4375, 0.6464, 0.4375, 0.7127, 0.4062, 0.7127, 0.4063, 0.6464, 0.4063, 0.6464, 0.4062, 0.7127, 0.375, 0.7127, 0.375, 0.6464, 0.375, 0.6464, 0.375, 0.7127, 0.3438, 0.7127, 0.3438, 0.6464, 0.3438, 0.6464, 0.3438, 0.7127, 0.3125, 0.7127, 0.3125, 0.6464, 0.3125, 0.6464, 0.3125, 0.7127, 0.2812, 0.7127, 0.2812, 0.6464, 0.2812, 0.6464, 0.2812, 0.7127, 0.25, 0.7127, 0.25, 0.6464, 0.25, 0.6464, 0.25, 0.7127, 0.2188, 0.7127, 0.2188, 0.6464, 0.2188, 0.6464, 0.2188, 0.7127, 0.1875, 0.7127, 0.1875, 0.6464, 0.1875, 0.6464, 0.1875, 0.7127, 0.1562, 0.7127, 0.1562, 0.6464, 0.1562, 0.6464, 0.1562, 0.7127, 0.125, 0.7127, 0.125, 0.6464, 0.125, 0.6464, 0.125, 0.7127, 0.09375, 0.7127, 0.09375, 0.6464, 0.09375, 0.6464, 0.09375, 0.7127, 0.0625, 0.7127, 0.0625, 0.6464, 0.0625, 0.6464, 0.0625, 0.7127, 0.03125, 0.7127, 0.03125, 0.6464, 0.03125, 0.6464, 0.03125, 0.7127, 0.0, 0.7127, 0.0, 0.6464, 0.9375, 0.6464, 0.9375, 0.7127, 0.9062, 0.7127, 0.9062, 0.6464, 0.75, 0.49, 0.7968, 0.4854, 0.8418, 0.4717, 0.8833, 0.4496, 0.9197, 0.4197, 0.9496, 0.3833, 0.9717, 0.3418, 0.9854, 0.2968, 0.99, 0.25, 0.9854, 0.2032, 0.9717, 0.1582, 0.9496, 0.1167, 0.9197, 0.08029, 0.8833, 0.05045, 0.8418, 0.02827, 0.7968, 0.01461, 0.75, 0.01, 0.7032, 0.01461, 0.6582, 0.02827, 0.6167, 0.05045, 0.5803, 0.08029, 0.5504, 0.1167, 0.5283, 0.1582, 0.5146, 0.2032, 0.51, 0.25, 0.5146, 0.2968, 0.5283, 0.3418, 0.5504, 0.3833, 0.5803, 0.4197, 0.6167, 0.4496, 0.6582, 0.4717, 0.7032, 0.4854, 0.9375, 0.7888, 0.9063, 0.7888, 0.9063, 0.7805, 0.9375, 0.7805, 0.0625, 0.7888, 0.03125, 0.7888, 0.03125, 0.7805, 0.0625, 0.7805, 0.09375, 0.7888, 0.0625, 0.7888, 0.0625, 0.7805, 0.09375, 0.7805, 0.125, 0.7888, 0.09375, 0.7888, 0.09375, 0.7805, 0.125, 0.7805, 0.1562, 0.7888, 0.125, 0.7888, 0.125, 0.7805, 0.1562, 0.7805, 0.1875, 0.7888, 0.1562, 0.7888, 0.1562, 0.7805, 0.1875, 0.7805, 0.2188, 0.7888, 0.1875, 0.7888, 0.1875, 0.7805, 0.2188, 0.7805, 0.25, 0.7888, 0.2188, 0.7888, 0.2188, 0.7805, 0.25, 0.7805, 0.2812, 0.7888, 0.25, 0.7888, 0.25, 0.7805, 0.2812, 0.7805, 0.3125, 0.7888, 0.2812, 0.7888, 0.2812, 0.7805, 0.3125, 0.7805, 0.3438, 0.7888, 0.3125, 0.7888, 0.3125, 0.7805, 0.3438, 0.7805, 0.375, 0.7888, 0.3438, 0.7888, 0.3438, 0.7805, 0.375, 0.7805, 0.4062, 0.7888, 0.375, 0.7888, 0.375, 0.7805, 0.4062, 0.7805, 0.4375, 0.7888, 0.4062, 0.7888, 0.4062, 0.7805, 0.4375, 0.7805, 0.4688, 0.7888, 0.4375, 0.7888, 0.4375, 0.7805, 0.4688, 0.7805, 0.5, 0.7888, 0.4688, 0.7888, 0.4688, 0.7805, 0.5, 0.7805, 0.5312, 0.7888, 0.5, 0.7888, 0.5, 0.7805, 0.5312, 0.7805, 0.5625, 0.7888, 0.5312, 0.7888, 0.5312, 0.7805, 0.5625, 0.7805, 0.5938, 0.7888, 0.5625, 0.7888, 0.5625, 0.7805, 0.5938, 0.7805, 0.625, 0.7888, 0.5938, 0.7888, 0.5938, 0.7805, 0.625, 0.7805, 0.6562, 0.7888, 0.625, 0.7888, 0.625, 0.7805, 0.6562, 0.7805, 0.6875, 0.7888, 0.6563, 0.7888, 0.6562, 0.7805, 0.6875, 0.7805, 0.7188, 0.7888, 0.6875, 0.7888, 0.6875, 0.7805, 0.7188, 0.7805, 0.75, 0.7888, 0.7188, 0.7888, 0.7188, 0.7805, 0.75, 0.7805, 0.7812, 0.7888, 0.75, 0.7888, 0.75, 0.7805, 0.7812, 0.7805, 0.8125, 0.7888, 0.7812, 0.7888, 0.7812, 0.7805, 0.8125, 0.7805, 0.8438, 0.7888, 0.8125, 0.7888, 0.8125, 0.7805, 0.8438, 0.7805, 0.875, 0.7888, 0.8438, 0.7888, 0.8438, 0.7805, 0.875, 0.7805, 0.9063, 0.7888, 0.875, 0.7888, 0.875, 0.7805, 0.9063, 0.7805, 0.9688, 0.7888, 0.9375, 0.7888, 0.9375, 0.7805, 0.9688, 0.7805, 0.9375, 0.7195, 0.9062, 0.7195, 0.9062, 0.7127, 0.9375, 0.7127, 1.0, 0.7299, 1.0, 0.7805, 0.9688, 0.7805, 0.9688, 0.7299, 0.9062, 0.7195, 0.875, 0.7195, 0.875, 0.7127, 0.9062, 0.7127, 0.875, 0.7195, 0.8438, 0.7195, 0.8438, 0.7127, 0.875, 0.7127, 0.8438, 0.7195, 0.8125, 0.7195, 0.8125, 0.7127, 0.8438, 0.7127, 0.8125, 0.7195, 0.7812, 0.7195, 0.7812, 0.7127, 0.8125, 0.7127, 0.7812, 0.7195, 0.75, 0.7195, 0.75, 0.7127, 0.7812, 0.7127, 0.75, 0.7195, 0.7188, 0.7195, 0.7188, 0.7127, 0.75, 0.7127, 0.7188, 0.7195, 0.6875, 0.7195, 0.6875, 0.7127, 0.7188, 0.7127, 0.6875, 0.7195, 0.6562, 0.7195, 0.6562, 0.7127, 0.6875, 0.7127, 0.6562, 0.7195, 0.625, 0.7195, 0.625, 0.7127, 0.6562, 0.7127, 0.625, 0.7195, 0.5938, 0.7195, 0.5938, 0.7127, 0.625, 0.7127, 0.5938, 0.7195, 0.5625, 0.7195, 0.5625, 0.7127, 0.5938, 0.7127, 0.5625, 0.7195, 0.5312, 0.7195, 0.5312, 0.7127, 0.5625, 0.7127, 0.5312, 0.7195, 0.5, 0.7195, 0.5, 0.7127, 0.5312, 0.7127, 0.5, 0.7195, 0.4688, 0.7195, 0.4688, 0.7127, 0.5, 0.7127, 0.4688, 0.7195, 0.4375, 0.7195, 0.4375, 0.7127, 0.4688, 0.7127, 0.4375, 0.7195, 0.4062, 0.7195, 0.4062, 0.7127, 0.4375, 0.7127, 0.4062, 0.7195, 0.375, 0.7195, 0.375, 0.7127, 0.4062, 0.7127, 0.375, 0.7195, 0.3438, 0.7195, 0.3438, 0.7127, 0.375, 0.7127, 0.3438, 0.7195, 0.3125, 0.7195, 0.3125, 0.7127, 0.3438, 0.7127, 0.3125, 0.7195, 0.2812, 0.7195, 0.2812, 0.7127, 0.3125, 0.7127, 0.2812, 0.7195, 0.25, 0.7195, 0.25, 0.7127, 0.2812, 0.7127, 0.25, 0.7195, 0.2188, 0.7195, 0.2188, 0.7127, 0.25, 0.7127, 0.2188, 0.7195, 0.1875, 0.7195, 0.1875, 0.7127, 0.2188, 0.7127, 0.1875, 0.7195, 0.1562, 0.7195, 0.1562, 0.7127, 0.1875, 0.7127, 0.1562, 0.7195, 0.125, 0.7195, 0.125, 0.7127, 0.1562, 0.7127, 0.125, 0.7195, 0.09375, 0.7195, 0.09375, 0.7127, 0.125, 0.7127, 0.09375, 0.7195, 0.0625, 0.7195, 0.0625, 0.7127, 0.09375, 0.7127, 0.0625, 0.7195, 0.03125, 0.7195, 0.03125, 0.7127, 0.0625, 0.7127, 0.03125, 0.7195, 0.0, 0.7195, 0.0, 0.7127, 0.03125, 0.7127, 1.0, 0.7888, 0.9688, 0.7888, 0.9688, 0.7805, 1.0, 0.7805, 0.0625, 0.9402, 0.0625, 1.0, 0.03125, 1.0, 0.03125, 0.9402, 0.09375, 0.9402, 0.09375, 1.0, 0.0625, 1.0, 0.0625, 0.9402, 0.125, 0.9402, 0.125, 1.0, 0.09375, 1.0, 0.09375, 0.9402, 0.1562, 0.9402, 0.1562, 1.0, 0.125, 1.0, 0.125, 0.9402, 0.1875, 0.9402, 0.1875, 1.0, 0.1562, 1.0, 0.1562, 0.9402, 0.2188, 0.9402, 0.2188, 1.0, 0.1875, 1.0, 0.1875, 0.9402, 0.25, 0.9402, 0.25, 1.0, 0.2188, 1.0, 0.2188, 0.9402, 0.2812, 0.9402, 0.2812, 1.0, 0.25, 1.0, 0.25, 0.9402, 0.3125, 0.9402, 0.3125, 1.0, 0.2812, 1.0, 0.2812, 0.9402, 0.3438, 0.9402, 0.3438, 1.0, 0.3125, 1.0, 0.3125, 0.9402, 0.375, 0.9402, 0.375, 1.0, 0.3438, 1.0, 0.3438, 0.9402, 0.4062, 0.9402, 0.4062, 1.0, 0.375, 1.0, 0.375, 0.9402, 0.4375, 0.9402, 0.4375, 1.0, 0.4062, 1.0, 0.4062, 0.9402, 0.4688, 0.9402, 0.4688, 1.0, 0.4375, 1.0, 0.4375, 0.9402, 0.5, 0.9402, 0.5, 1.0, 0.4688, 1.0, 0.4688, 0.9402, 0.5312, 0.9402, 0.5312, 1.0, 0.5, 1.0, 0.5, 0.9402, 0.5625, 0.9402, 0.5625, 1.0, 0.5312, 1.0, 0.5312, 0.9402, 0.5938, 0.9402, 0.5938, 1.0, 0.5625, 1.0, 0.5625, 0.9402, 0.625, 0.9402, 0.625, 1.0, 0.5938, 1.0, 0.5938, 0.9402, 0.6563, 0.9402, 0.6562, 1.0, 0.625, 1.0, 0.625, 0.9402, 0.6875, 0.9402, 0.6875, 1.0, 0.6562, 1.0, 0.6563, 0.9402, 0.7187, 0.9402, 0.7188, 1.0, 0.6875, 1.0, 0.6875, 0.9402, 0.75, 0.9402, 0.75, 1.0, 0.7188, 1.0, 0.7187, 0.9402, 0.7812, 0.9402, 0.7812, 1.0, 0.75, 1.0, 0.75, 0.9402, 0.8125, 0.9402, 0.8125, 1.0, 0.7812, 1.0, 0.7812, 0.9402, 0.8438, 0.9402, 0.8438, 1.0, 0.8125, 1.0, 0.8125, 0.9402, 0.875, 0.9402, 0.875, 1.0, 0.8438, 1.0, 0.8438, 0.9402, 0.9062, 0.9402, 0.9062, 1.0, 0.875, 1.0, 0.875, 0.9402, 0.9375, 0.9402, 0.9375, 1.0, 0.9062, 1.0, 0.9062, 0.9402, 0.9687, 0.9402, 0.9688, 1.0, 0.9375, 1.0, 0.9375, 0.9402, 1.0, 0.9402, 1.0, 1.0, 0.9688, 1.0, 0.9687, 0.9402, 0.03125, 0.7888, 0.0, 0.7888, 0.0, 0.7805, 0.03125, 0.7805, 0.9688, 0.7195, 0.9375, 0.7195, 0.9375, 0.7127, 0.9688, 0.7127, 0.9688, 0.7299, 0.9688, 0.7805, 0.9375, 0.7805, 0.9375, 0.7299, 0.9375, 0.7299, 0.9375, 0.7805, 0.9063, 0.7805, 0.9062, 0.7299, 0.9063, 0.7299, 0.9063, 0.7805, 0.875, 0.7805, 0.875, 0.7299, 0.875, 0.7299, 0.875, 0.7805, 0.8438, 0.7805, 0.8438, 0.7299, 0.8438, 0.7299, 0.8438, 0.7805, 0.8125, 0.7805, 0.8125, 0.7299, 0.8125, 0.7299, 0.8125, 0.7805, 0.7812, 0.7805, 0.7812, 0.7299, 0.7812, 0.7299, 0.7812, 0.7805, 0.75, 0.7805, 0.75, 0.7299, 0.75, 0.7299, 0.75, 0.7805, 0.7188, 0.7805, 0.7188, 0.7299, 0.7188, 0.7299, 0.7188, 0.7805, 0.6875, 0.7805, 0.6875, 0.7299, 0.6875, 0.7299, 0.6875, 0.7805, 0.6562, 0.7805, 0.6562, 0.7299, 0.6562, 0.7299, 0.6562, 0.7805, 0.625, 0.7805, 0.625, 0.7299, 0.625, 0.7299, 0.625, 0.7805, 0.5938, 0.7805, 0.5938, 0.7299, 0.5938, 0.7299, 0.5938, 0.7805, 0.5625, 0.7805, 0.5625, 0.7299, 0.5625, 0.7299, 0.5625, 0.7805, 0.5312, 0.7805, 0.5312, 0.7299, 0.5312, 0.7299, 0.5312, 0.7805, 0.5, 0.7805, 0.5, 0.7299, 0.5, 0.7299, 0.5, 0.7805, 0.4688, 0.7805, 0.4688, 0.7299, 0.4688, 0.7299, 0.4688, 0.7805, 0.4375, 0.7805, 0.4375, 0.7299, 0.4375, 0.7299, 0.4375, 0.7805, 0.4062, 0.7805, 0.4062, 0.7299, 0.4063, 0.7299, 0.4062, 0.7805, 0.375, 0.7805, 0.375, 0.7299, 0.375, 0.7299, 0.375, 0.7805, 0.3438, 0.7805, 0.3438, 0.7299, 0.3438, 0.7299, 0.3438, 0.7805, 0.3125, 0.7805, 0.3125, 0.7299, 0.3125, 0.7299, 0.3125, 0.7805, 0.2812, 0.7805, 0.2812, 0.7299, 0.2813, 0.7299, 0.2812, 0.7805, 0.25, 0.7805, 0.25, 0.7299, 0.25, 0.7299, 0.25, 0.7805, 0.2188, 0.7805, 0.2188, 0.7299, 0.2188, 0.7299, 0.2188, 0.7805, 0.1875, 0.7805, 0.1875, 0.7299, 0.1875, 0.7299, 0.1875, 0.7805, 0.1562, 0.7805, 0.1562, 0.7299, 0.1562, 0.7299, 0.1562, 0.7805, 0.125, 0.7805, 0.125, 0.7299, 0.125, 0.7299, 0.125, 0.7805, 0.09375, 0.7805, 0.09375, 0.7299, 0.09375, 0.7299, 0.09375, 0.7805, 0.0625, 0.7805, 0.0625, 0.7299, 0.0625, 0.7299, 0.0625, 0.7805, 0.03125, 0.7805, 0.03125, 0.7299, 0.03125, 0.7299, 0.03125, 0.7805, 0.0, 0.7805, 0.0, 0.7299, 0.9688, 0.6464, 0.9688, 0.7127, 0.9375, 0.7127, 0.9375, 0.6464, 0.03125, 0.7985, 0.0, 0.7985, 0.0, 0.7888, 0.03125, 0.7888, 0.0625, 0.7985, 0.03125, 0.7985, 0.03125, 0.7888, 0.0625, 0.7888, 0.09375, 0.7985, 0.0625, 0.7985, 0.0625, 0.7888, 0.09375, 0.7888, 0.125, 0.7985, 0.09375, 0.7985, 0.09375, 0.7888, 0.125, 0.7888, 0.1562, 0.7985, 0.125, 0.7985, 0.125, 0.7888, 0.1562, 0.7888, 0.1875, 0.7985, 0.1562, 0.7985, 0.1562, 0.7888, 0.1875, 0.7888, 0.2188, 0.7985, 0.1875, 0.7985, 0.1875, 0.7888, 0.2188, 0.7888, 0.25, 0.7985, 0.2188, 0.7985, 0.2188, 0.7888, 0.25, 0.7888, 0.2812, 0.7985, 0.25, 0.7985, 0.25, 0.7888, 0.2812, 0.7888, 0.3125, 0.7985, 0.2812, 0.7985, 0.2812, 0.7888, 0.3125, 0.7888, 0.3438, 0.7985, 0.3125, 0.7985, 0.3125, 0.7888, 0.3438, 0.7888, 0.375, 0.7985, 0.3438, 0.7985, 0.3438, 0.7888, 0.375, 0.7888, 0.4062, 0.7985, 0.375, 0.7985, 0.375, 0.7888, 0.4062, 0.7888, 0.4375, 0.7985, 0.4062, 0.7985, 0.4062, 0.7888, 0.4375, 0.7888, 0.4688, 0.7985, 0.4375, 0.7985, 0.4375, 0.7888, 0.4688, 0.7888, 0.5, 0.7985, 0.4688, 0.7985, 0.4688, 0.7888, 0.5, 0.7888, 0.5312, 0.7985, 0.5, 0.7985, 0.5, 0.7888, 0.5312, 0.7888, 0.5625, 0.7985, 0.5312, 0.7985, 0.5312, 0.7888, 0.5625, 0.7888, 0.5938, 0.7985, 0.5625, 0.7985, 0.5625, 0.7888, 0.5938, 0.7888, 0.625, 0.7985, 0.5938, 0.7985, 0.5938, 0.7888, 0.625, 0.7888, 0.6563, 0.7985, 0.625, 0.7985, 0.625, 0.7888, 0.6562, 0.7888, 0.6875, 0.7985, 0.6563, 0.7985, 0.6563, 0.7888, 0.6875, 0.7888, 0.7188, 0.7985, 0.6875, 0.7985, 0.6875, 0.7888, 0.7188, 0.7888, 0.75, 0.7985, 0.7188, 0.7985, 0.7188, 0.7888, 0.75, 0.7888, 0.7812, 0.7985, 0.75, 0.7985, 0.75, 0.7888, 0.7812, 0.7888, 0.8125, 0.7985, 0.7812, 0.7985, 0.7812, 0.7888, 0.8125, 0.7888, 0.8438, 0.7985, 0.8125, 0.7985, 0.8125, 0.7888, 0.8438, 0.7888, 0.875, 0.7985, 0.8438, 0.7985, 0.8438, 0.7888, 0.875, 0.7888, 0.9063, 0.7985, 0.875, 0.7985, 0.875, 0.7888, 0.9063, 0.7888, 0.9375, 0.7985, 0.9063, 0.7985, 0.9063, 0.7888, 0.9375, 0.7888, 0.9688, 0.7985, 0.9375, 0.7985, 0.9375, 0.7888, 0.9688, 0.7888, 1.0, 0.7985, 0.9688, 0.7985, 0.9688, 0.7888, 1.0, 0.7888, 0.03125, 0.9402, 0.03125, 1.0, 0.0, 1.0, 0.0, 0.9402, 1.0, 0.7299, 0.9688, 0.7299, 0.9688, 0.7195, 1.0, 0.7195, 0.9688, 0.7299, 0.9375, 0.7299, 0.9375, 0.7195, 0.9688, 0.7195, 0.9375, 0.7299, 0.9062, 0.7299, 0.9062, 0.7195, 0.9375, 0.7195, 0.9063, 0.7299, 0.875, 0.7299, 0.875, 0.7195, 0.9062, 0.7195, 0.875, 0.7299, 0.8438, 0.7299, 0.8438, 0.7195, 0.875, 0.7195, 0.8438, 0.7299, 0.8125, 0.7299, 0.8125, 0.7195, 0.8438, 0.7195, 0.8125, 0.7299, 0.7812, 0.7299, 0.7812, 0.7195, 0.8125, 0.7195, 0.7812, 0.7299, 0.75, 0.7299, 0.75, 0.7195, 0.7812, 0.7195, 0.75, 0.7299, 0.7188, 0.7299, 0.7188, 0.7195, 0.75, 0.7195, 0.7188, 0.7299, 0.6875, 0.7299, 0.6875, 0.7195, 0.7188, 0.7195, 0.6875, 0.7299, 0.6562, 0.7299, 0.6562, 0.7195, 0.6875, 0.7195, 0.6562, 0.7299, 0.625, 0.7299, 0.625, 0.7195, 0.6562, 0.7195, 0.625, 0.7299, 0.5938, 0.7299, 0.5938, 0.7195, 0.625, 0.7195, 0.5938, 0.7299, 0.5625, 0.7299, 0.5625, 0.7195, 0.5938, 0.7195, 0.5625, 0.7299, 0.5312, 0.7299, 0.5312, 0.7195, 0.5625, 0.7195, 0.5312, 0.7299, 0.5, 0.7299, 0.5, 0.7195, 0.5312, 0.7195, 0.5, 0.7299, 0.4688, 0.7299, 0.4688, 0.7195, 0.5, 0.7195, 0.4688, 0.7299, 0.4375, 0.7299, 0.4375, 0.7195, 0.4688, 0.7195, 0.4375, 0.7299, 0.4062, 0.7299, 0.4062, 0.7195, 0.4375, 0.7195, 0.4063, 0.7299, 0.375, 0.7299, 0.375, 0.7195, 0.4062, 0.7195, 0.375, 0.7299, 0.3438, 0.7299, 0.3438, 0.7195, 0.375, 0.7195, 0.3438, 0.7299, 0.3125, 0.7299, 0.3125, 0.7195, 0.3438, 0.7195, 0.3125, 0.7299, 0.2812, 0.7299, 0.2812, 0.7195, 0.3125, 0.7195, 0.2813, 0.7299, 0.25, 0.7299, 0.25, 0.7195, 0.2812, 0.7195, 0.25, 0.7299, 0.2188, 0.7299, 0.2188, 0.7195, 0.25, 0.7195, 0.2188, 0.7299, 0.1875, 0.7299, 0.1875, 0.7195, 0.2188, 0.7195, 0.1875, 0.7299, 0.1562, 0.7299, 0.1562, 0.7195, 0.1875, 0.7195, 0.1562, 0.7299, 0.125, 0.7299, 0.125, 0.7195, 0.1562, 0.7195, 0.125, 0.7299, 0.09375, 0.7299, 0.09375, 0.7195, 0.125, 0.7195, 0.09375, 0.7299, 0.0625, 0.7299, 0.0625, 0.7195, 0.09375, 0.7195, 0.0625, 0.7299, 0.03125, 0.7299, 0.03125, 0.7195, 0.0625, 0.7195, 0.03125, 0.7299, 0.0, 0.7299, 0.0, 0.7195, 0.03125, 0.7195, 1.0, 0.7195, 0.9688, 0.7195, 0.9688, 0.7127, 1.0, 0.7127, 0.03125, 0.8949, 0.03125, 0.9402, 0.0, 0.9402, 0.0, 0.8949, 1.0, 0.8949, 1.0, 0.9402, 0.9687, 0.9402, 0.9688, 0.8949, 0.9688, 0.8949, 0.9687, 0.9402, 0.9375, 0.9402, 0.9375, 0.8949, 0.9375, 0.8949, 0.9375, 0.9402, 0.9062, 0.9402, 0.9063, 0.8949, 0.9063, 0.8949, 0.9062, 0.9402, 0.875, 0.9402, 0.875, 0.8949, 0.875, 0.8949, 0.875, 0.9402, 0.8438, 0.9402, 0.8437, 0.8949, 0.8437, 0.8949, 0.8438, 0.9402, 0.8125, 0.9402, 0.8125, 0.8949, 0.8125, 0.8949, 0.8125, 0.9402, 0.7812, 0.9402, 0.7812, 0.8949, 0.7812, 0.8949, 0.7812, 0.9402, 0.75, 0.9402, 0.75, 0.8949, 0.75, 0.8949, 0.75, 0.9402, 0.7187, 0.9402, 0.7187, 0.8949, 0.7187, 0.8949, 0.7187, 0.9402, 0.6875, 0.9402, 0.6875, 0.8949, 0.6875, 0.8949, 0.6875, 0.9402, 0.6563, 0.9402, 0.6563, 0.8949, 0.6563, 0.8949, 0.6563, 0.9402, 0.625, 0.9402, 0.625, 0.8949, 0.625, 0.8949, 0.625, 0.9402, 0.5938, 0.9402, 0.5938, 0.8949, 0.5938, 0.8949, 0.5938, 0.9402, 0.5625, 0.9402, 0.5625, 0.8949, 0.5625, 0.8949, 0.5625, 0.9402, 0.5312, 0.9402, 0.5312, 0.8949, 0.5312, 0.8949, 0.5312, 0.9402, 0.5, 0.9402, 0.5, 0.8949, 0.5, 0.8949, 0.5, 0.9402, 0.4688, 0.9402, 0.4687, 0.8949, 0.4687, 0.8949, 0.4688, 0.9402, 0.4375, 0.9402, 0.4375, 0.8949, 0.4375, 0.8949, 0.4375, 0.9402, 0.4062, 0.9402, 0.4062, 0.8949, 0.4062, 0.8949, 0.4062, 0.9402, 0.375, 0.9402, 0.375, 0.8949, 0.375, 0.8949, 0.375, 0.9402, 0.3438, 0.9402, 0.3438, 0.8949, 0.3438, 0.8949, 0.3438, 0.9402, 0.3125, 0.9402, 0.3125, 0.8949, 0.3125, 0.8949, 0.3125, 0.9402, 0.2812, 0.9402, 0.2812, 0.8949, 0.2812, 0.8949, 0.2812, 0.9402, 0.25, 0.9402, 0.25, 0.8949, 0.25, 0.8949, 0.25, 0.9402, 0.2188, 0.9402, 0.2188, 0.8949, 0.2188, 0.8949, 0.2188, 0.9402, 0.1875, 0.9402, 0.1875, 0.8949, 0.1875, 0.8949, 0.1875, 0.9402, 0.1562, 0.9402, 0.1562, 0.8949, 0.1562, 0.8949, 0.1562, 0.9402, 0.125, 0.9402, 0.125, 0.8949, 0.125, 0.8949, 0.125, 0.9402, 0.09375, 0.9402, 0.09375, 0.8949, 0.09375, 0.8949, 0.09375, 0.9402, 0.0625, 0.9402, 0.0625, 0.8949, 0.0625, 0.8949, 0.0625, 0.9402, 0.03125, 0.9402, 0.03125, 0.8949, 0.0625, 0.8708, 0.0625, 0.8949, 0.03125, 0.8949, 0.03125, 0.8708, 0.09375, 0.8708, 0.09375, 0.8949, 0.0625, 0.8949, 0.0625, 0.8708, 0.125, 0.8708, 0.125, 0.8949, 0.09375, 0.8949, 0.09375, 0.8708, 0.1562, 0.8708, 0.1562, 0.8949, 0.125, 0.8949, 0.125, 0.8708, 0.1875, 0.8708, 0.1875, 0.8949, 0.1562, 0.8949, 0.1562, 0.8708, 0.2188, 0.8708, 0.2188, 0.8949, 0.1875, 0.8949, 0.1875, 0.8708, 0.25, 0.8708, 0.25, 0.8949, 0.2188, 0.8949, 0.2188, 0.8708, 0.2812, 0.8708, 0.2812, 0.8949, 0.25, 0.8949, 0.25, 0.8708, 0.3125, 0.8708, 0.3125, 0.8949, 0.2812, 0.8949, 0.2812, 0.8708, 0.3438, 0.8708, 0.3438, 0.8949, 0.3125, 0.8949, 0.3125, 0.8708, 0.375, 0.8708, 0.375, 0.8949, 0.3438, 0.8949, 0.3438, 0.8708, 0.4062, 0.8708, 0.4062, 0.8949, 0.375, 0.8949, 0.375, 0.8708, 0.4375, 0.8708, 0.4375, 0.8949, 0.4062, 0.8949, 0.4062, 0.8708, 0.4687, 0.8708, 0.4687, 0.8949, 0.4375, 0.8949, 0.4375, 0.8708, 0.5, 0.8708, 0.5, 0.8949, 0.4687, 0.8949, 0.4687, 0.8708, 0.5312, 0.8708, 0.5312, 0.8949, 0.5, 0.8949, 0.5, 0.8708, 0.5625, 0.8708, 0.5625, 0.8949, 0.5312, 0.8949, 0.5312, 0.8708, 0.5938, 0.8708, 0.5938, 0.8949, 0.5625, 0.8949, 0.5625, 0.8708, 0.625, 0.8708, 0.625, 0.8949, 0.5938, 0.8949, 0.5938, 0.8708, 0.6563, 0.8708, 0.6563, 0.8949, 0.625, 0.8949, 0.625, 0.8708, 0.6875, 0.8708, 0.6875, 0.8949, 0.6563, 0.8949, 0.6563, 0.8708, 0.7188, 0.8708, 0.7187, 0.8949, 0.6875, 0.8949, 0.6875, 0.8708, 0.75, 0.8708, 0.75, 0.8949, 0.7187, 0.8949, 0.7188, 0.8708, 0.7812, 0.8708, 0.7812, 0.8949, 0.75, 0.8949, 0.75, 0.8708, 0.8125, 0.8708, 0.8125, 0.8949, 0.7812, 0.8949, 0.7812, 0.8708, 0.8438, 0.8708, 0.8437, 0.8949, 0.8125, 0.8949, 0.8125, 0.8708, 0.875, 0.8708, 0.875, 0.8949, 0.8437, 0.8949, 0.8438, 0.8708, 0.9063, 0.8708, 0.9063, 0.8949, 0.875, 0.8949, 0.875, 0.8708, 0.9375, 0.8708, 0.9375, 0.8949, 0.9063, 0.8949, 0.9063, 0.8708, 0.9688, 0.8708, 0.9688, 0.8949, 0.9375, 0.8949, 0.9375, 0.8708, 1.0, 0.8708, 1.0, 0.8949, 0.9688, 0.8949, 0.9688, 0.8708, 0.03125, 0.8708, 0.03125, 0.8949, 0.0, 0.8949, 0.0, 0.8708, 0.03125, 0.8569, 0.03125, 0.8708, 0.0, 0.8708, 0.0, 0.8569, 1.0, 0.8569, 1.0, 0.8708, 0.9688, 0.8708, 0.9688, 0.8569, 0.9688, 0.8569, 0.9688, 0.8708, 0.9375, 0.8708, 0.9375, 0.8569, 0.9375, 0.8569, 0.9375, 0.8708, 0.9063, 0.8708, 0.9063, 0.8569, 0.9063, 0.8569, 0.9063, 0.8708, 0.875, 0.8708, 0.875, 0.8569, 0.875, 0.8569, 0.875, 0.8708, 0.8438, 0.8708, 0.8438, 0.8569, 0.8438, 0.8569, 0.8438, 0.8708, 0.8125, 0.8708, 0.8125, 0.8569, 0.8125, 0.8569, 0.8125, 0.8708, 0.7812, 0.8708, 0.7812, 0.8569, 0.7812, 0.8569, 0.7812, 0.8708, 0.75, 0.8708, 0.75, 0.8569, 0.75, 0.8569, 0.75, 0.8708, 0.7188, 0.8708, 0.7188, 0.8569, 0.7188, 0.8569, 0.7188, 0.8708, 0.6875, 0.8708, 0.6875, 0.8569, 0.6875, 0.8569, 0.6875, 0.8708, 0.6563, 0.8708, 0.6563, 0.8569, 0.6563, 0.8569, 0.6563, 0.8708, 0.625, 0.8708, 0.625, 0.8569, 0.625, 0.8569, 0.625, 0.8708, 0.5938, 0.8708, 0.5938, 0.8569, 0.5938, 0.8569, 0.5938, 0.8708, 0.5625, 0.8708, 0.5625, 0.8569, 0.5625, 0.8569, 0.5625, 0.8708, 0.5312, 0.8708, 0.5312, 0.8569, 0.5312, 0.8569, 0.5312, 0.8708, 0.5, 0.8708, 0.5, 0.8569, 0.5, 0.8569, 0.5, 0.8708, 0.4687, 0.8708, 0.4687, 0.8569, 0.4687, 0.8569, 0.4687, 0.8708, 0.4375, 0.8708, 0.4375, 0.8569, 0.4375, 0.8569, 0.4375, 0.8708, 0.4062, 0.8708, 0.4062, 0.8569, 0.4062, 0.8569, 0.4062, 0.8708, 0.375, 0.8708, 0.375, 0.8569, 0.375, 0.8569, 0.375, 0.8708, 0.3438, 0.8708, 0.3438, 0.8569, 0.3438, 0.8569, 0.3438, 0.8708, 0.3125, 0.8708, 0.3125, 0.8569, 0.3125, 0.8569, 0.3125, 0.8708, 0.2812, 0.8708, 0.2812, 0.8569, 0.2812, 0.8569, 0.2812, 0.8708, 0.25, 0.8708, 0.25, 0.8569, 0.25, 0.8569, 0.25, 0.8708, 0.2188, 0.8708, 0.2188, 0.8569, 0.2188, 0.8569, 0.2188, 0.8708, 0.1875, 0.8708, 0.1875, 0.8569, 0.1875, 0.8569, 0.1875, 0.8708, 0.1562, 0.8708, 0.1562, 0.8569, 0.1562, 0.8569, 0.1562, 0.8708, 0.125, 0.8708, 0.125, 0.8569, 0.125, 0.8569, 0.125, 0.8708, 0.09375, 0.8708, 0.09375, 0.8569, 0.09375, 0.8569, 0.09375, 0.8708, 0.0625, 0.8708, 0.0625, 0.8569, 0.0625, 0.8569, 0.0625, 0.8708, 0.03125, 0.8708, 0.03125, 0.8569, 0.0625, 0.7985, 0.0625, 0.8569, 0.03125, 0.8569, 0.03125, 0.7985, 0.09375, 0.7985, 0.09375, 0.8569, 0.0625, 0.8569, 0.0625, 0.7985, 0.125, 0.7985, 0.125, 0.8569, 0.09375, 0.8569, 0.09375, 0.7985, 0.1562, 0.7985, 0.1562, 0.8569, 0.125, 0.8569, 0.125, 0.7985, 0.1875, 0.7985, 0.1875, 0.8569, 0.1562, 0.8569, 0.1562, 0.7985, 0.2188, 0.7985, 0.2188, 0.8569, 0.1875, 0.8569, 0.1875, 0.7985, 0.25, 0.7985, 0.25, 0.8569, 0.2188, 0.8569, 0.2188, 0.7985, 0.2812, 0.7985, 0.2812, 0.8569, 0.25, 0.8569, 0.25, 0.7985, 0.3125, 0.7985, 0.3125, 0.8569, 0.2812, 0.8569, 0.2812, 0.7985, 0.3438, 0.7985, 0.3438, 0.8569, 0.3125, 0.8569, 0.3125, 0.7985, 0.375, 0.7985, 0.375, 0.8569, 0.3438, 0.8569, 0.3438, 0.7985, 0.4062, 0.7985, 0.4062, 0.8569, 0.375, 0.8569, 0.375, 0.7985, 0.4375, 0.7985, 0.4375, 0.8569, 0.4062, 0.8569, 0.4062, 0.7985, 0.4688, 0.7985, 0.4687, 0.8569, 0.4375, 0.8569, 0.4375, 0.7985, 0.5, 0.7985, 0.5, 0.8569, 0.4687, 0.8569, 0.4688, 0.7985, 0.5312, 0.7985, 0.5312, 0.8569, 0.5, 0.8569, 0.5, 0.7985, 0.5625, 0.7985, 0.5625, 0.8569, 0.5312, 0.8569, 0.5312, 0.7985, 0.5938, 0.7985, 0.5938, 0.8569, 0.5625, 0.8569, 0.5625, 0.7985, 0.625, 0.7985, 0.625, 0.8569, 0.5938, 0.8569, 0.5938, 0.7985, 0.6563, 0.7985, 0.6563, 0.8569, 0.625, 0.8569, 0.625, 0.7985, 0.6875, 0.7985, 0.6875, 0.8569, 0.6563, 0.8569, 0.6563, 0.7985, 0.7188, 0.7985, 0.7188, 0.8569, 0.6875, 0.8569, 0.6875, 0.7985, 0.75, 0.7985, 0.75, 0.8569, 0.7188, 0.8569, 0.7188, 0.7985, 0.7812, 0.7985, 0.7812, 0.8569, 0.75, 0.8569, 0.75, 0.7985, 0.8125, 0.7985, 0.8125, 0.8569, 0.7812, 0.8569, 0.7812, 0.7985, 0.8438, 0.7985, 0.8438, 0.8569, 0.8125, 0.8569, 0.8125, 0.7985, 0.875, 0.7985, 0.875, 0.8569, 0.8438, 0.8569, 0.8438, 0.7985, 0.9063, 0.7985, 0.9063, 0.8569, 0.875, 0.8569, 0.875, 0.7985, 0.9375, 0.7985, 0.9375, 0.8569, 0.9063, 0.8569, 0.9063, 0.7985, 0.9688, 0.7985, 0.9688, 0.8569, 0.9375, 0.8569, 0.9375, 0.7985, 1.0, 0.7985, 1.0, 0.8569, 0.9688, 0.8569, 0.9688, 0.7985, 0.03125, 0.7985, 0.03125, 0.8569, 0.0, 0.8569, 0.0, 0.7985, 0.9688, 0.6085, 0.9688, 0.6464, 0.9375, 0.6464, 0.9375, 0.6085, 0.9375, 0.6085, 0.9375, 0.6464, 0.9062, 0.6464, 0.9062, 0.6085, 0.03125, 0.6085, 0.03125, 0.6464, 0.0, 0.6464, 0.0, 0.6085, 0.0625, 0.6085, 0.0625, 0.6464, 0.03125, 0.6464, 0.03125, 0.6085, 0.09375, 0.6085, 0.09375, 0.6464, 0.0625, 0.6464, 0.0625, 0.6085, 0.125, 0.6085, 0.125, 0.6464, 0.09375, 0.6464, 0.09375, 0.6085, 0.1562, 0.6085, 0.1562, 0.6464, 0.125, 0.6464, 0.125, 0.6085, 0.1875, 0.6085, 0.1875, 0.6464, 0.1562, 0.6464, 0.1562, 0.6085, 0.2188, 0.6085, 0.2188, 0.6464, 0.1875, 0.6464, 0.1875, 0.6085, 0.25, 0.6085, 0.25, 0.6464, 0.2188, 0.6464, 0.2188, 0.6085, 0.2812, 0.6085, 0.2812, 0.6464, 0.25, 0.6464, 0.25, 0.6085, 0.3125, 0.6085, 0.3125, 0.6464, 0.2812, 0.6464, 0.2812, 0.6085, 0.3438, 0.6085, 0.3438, 0.6464, 0.3125, 0.6464, 0.3125, 0.6085, 0.375, 0.6085, 0.375, 0.6464, 0.3438, 0.6464, 0.3438, 0.6085, 0.4063, 0.6085, 0.4063, 0.6464, 0.375, 0.6464, 0.375, 0.6085, 0.4375, 0.6085, 0.4375, 0.6464, 0.4063, 0.6464, 0.4063, 0.6085, 0.4688, 0.6085, 0.4688, 0.6464, 0.4375, 0.6464, 0.4375, 0.6085, 0.5, 0.6085, 0.5, 0.6464, 0.4688, 0.6464, 0.4688, 0.6085, 0.5312, 0.6085, 0.5312, 0.6464, 0.5, 0.6464, 0.5, 0.6085, 0.5625, 0.6085, 0.5625, 0.6464, 0.5312, 0.6464, 0.5312, 0.6085, 0.5938, 0.6085, 0.5938, 0.6464, 0.5625, 0.6464, 0.5625, 0.6085, 0.625, 0.6085, 0.625, 0.6464, 0.5938, 0.6464, 0.5938, 0.6085, 0.6562, 0.6085, 0.6562, 0.6464, 0.625, 0.6464, 0.625, 0.6085, 0.6875, 0.6085, 0.6875, 0.6464, 0.6562, 0.6464, 0.6562, 0.6085, 0.7188, 0.6085, 0.7188, 0.6464, 0.6875, 0.6464, 0.6875, 0.6085, 0.75, 0.6085, 0.75, 0.6464, 0.7188, 0.6464, 0.7188, 0.6085, 0.7812, 0.6085, 0.7812, 0.6464, 0.75, 0.6464, 0.75, 0.6085, 0.8125, 0.6085, 0.8125, 0.6464, 0.7812, 0.6464, 0.7812, 0.6085, 0.8438, 0.6085, 0.8438, 0.6464, 0.8125, 0.6464, 0.8125, 0.6085, 0.875, 0.6085, 0.875, 0.6464, 0.8438, 0.6464, 0.8438, 0.6085, 0.9062, 0.6085, 0.9062, 0.6464, 0.875, 0.6464, 0.875, 0.6085, 1.0, 0.6085, 1.0, 0.6464, 0.9688, 0.6464, 0.9688, 0.6085, 1.0, 0.5, 1.0, 0.6085, 0.9688, 0.6085, 0.9688, 0.5, 0.9062, 0.5, 0.9062, 0.6085, 0.875, 0.6085, 0.875, 0.5, 0.875, 0.5, 0.875, 0.6085, 0.8438, 0.6085, 0.8438, 0.5, 0.8438, 0.5, 0.8438, 0.6085, 0.8125, 0.6085, 0.8125, 0.5, 0.8125, 0.5, 0.8125, 0.6085, 0.7812, 0.6085, 0.7812, 0.5, 0.7812, 0.5, 0.7812, 0.6085, 0.75, 0.6085, 0.75, 0.5, 0.75, 0.5, 0.75, 0.6085, 0.7188, 0.6085, 0.7188, 0.5, 0.7188, 0.5, 0.7188, 0.6085, 0.6875, 0.6085, 0.6875, 0.5, 0.6875, 0.5, 0.6875, 0.6085, 0.6562, 0.6085, 0.6562, 0.5, 0.6562, 0.5, 0.6562, 0.6085, 0.625, 0.6085, 0.625, 0.5, 0.625, 0.5, 0.625, 0.6085, 0.5938, 0.6085, 0.5938, 0.5, 0.5938, 0.5, 0.5938, 0.6085, 0.5625, 0.6085, 0.5625, 0.5, 0.5625, 0.5, 0.5625, 0.6085, 0.5312, 0.6085, 0.5312, 0.5, 0.5312, 0.5, 0.5312, 0.6085, 0.5, 0.6085, 0.5, 0.5, 0.5, 0.5, 0.5, 0.6085, 0.4688, 0.6085, 0.4688, 0.5, 0.4688, 0.5, 0.4688, 0.6085, 0.4375, 0.6085, 0.4375, 0.5, 0.4375, 0.5, 0.4375, 0.6085, 0.4063, 0.6085, 0.4062, 0.5, 0.4062, 0.5, 0.4063, 0.6085, 0.375, 0.6085, 0.375, 0.5, 0.375, 0.5, 0.375, 0.6085, 0.3438, 0.6085, 0.3438, 0.5, 0.3438, 0.5, 0.3438, 0.6085, 0.3125, 0.6085, 0.3125, 0.5, 0.3125, 0.5, 0.3125, 0.6085, 0.2812, 0.6085, 0.2812, 0.5, 0.2812, 0.5, 0.2812, 0.6085, 0.25, 0.6085, 0.25, 0.5, 0.25, 0.5, 0.25, 0.6085, 0.2188, 0.6085, 0.2188, 0.5, 0.2188, 0.5, 0.2188, 0.6085, 0.1875, 0.6085, 0.1875, 0.5, 0.1875, 0.5, 0.1875, 0.6085, 0.1562, 0.6085, 0.1562, 0.5, 0.1562, 0.5, 0.1562, 0.6085, 0.125, 0.6085, 0.125, 0.5, 0.125, 0.5, 0.125, 0.6085, 0.09375, 0.6085, 0.09375, 0.5, 0.09375, 0.5, 0.09375, 0.6085, 0.0625, 0.6085, 0.0625, 0.5, 0.0625, 0.5, 0.0625, 0.6085, 0.03125, 0.6085, 0.03125, 0.5, 0.03125, 0.5, 0.03125, 0.6085, 0.0, 0.6085, 0.0, 0.5, 0.9375, 0.5, 0.9375, 0.6085, 0.9062, 0.6085, 0.9062, 0.5, 0.9688, 0.5, 0.9688, 0.6085, 0.9375, 0.6085, 0.9375, 0.5])
me_x.materials.append(mat_x)
me_x.materials.append(mat_001)
me_x.materials.append(mat_002)
me_x.use_remesh_fix_poles = True
me_x.use_remesh_preserve_attributes = False
me_x.update()
me_x_1 = bpy.data.meshes.new('平面')
me_x_1.from_pydata([(-1.047, -0.9975, -0.02241), (0.9533, -0.9975, -0.02241), (-1.047, 1.003, -0.02241), (0.9533, 1.003, -0.02241)], [], [(0, 1, 3, 2)])
_uv = me_x_1.uv_layers.new(name='UVマップ')
_uv.uv.foreach_set('vector', [0.0, 0.0, 1.0, 0.0, 1.0, 1.0, 0.0, 1.0])
me_x_1.materials.append(mat_003)
me_x_1.use_remesh_fix_poles = True
me_x_1.use_remesh_preserve_attributes = False
me_x_1.update()
me_001 = bpy.data.meshes.new('平面.001')
me_001.from_pydata([(-1.0, -1.0, 0.0), (1.0, -1.0, 0.0), (-1.0, 1.0, 0.0), (1.0, 1.0, 0.0)], [], [(0, 1, 3, 2)])
_uv = me_001.uv_layers.new(name='UVマップ')
_uv.uv.foreach_set('vector', [0.0, 0.0, 1.0, 0.0, 1.0, 1.0, 0.0, 1.0])
me_001.materials.append(mat_003)
me_001.use_remesh_fix_poles = True
me_001.use_remesh_preserve_attributes = False
me_001.update()

# ---- objects
ob_light = bpy.data.objects.new('Light', light_light)
ob_camera = bpy.data.objects.new('Camera', cam_camera)
ob_x = bpy.data.objects.new('円柱', me_x)
ob_x_1 = bpy.data.objects.new('ポイント', light_x)
ob_x_2 = bpy.data.objects.new('平面', me_x_1)
ob_001 = bpy.data.objects.new('平面.001', me_001)

# ---- transforms, parenting, visibility, modifiers, constraints
ob_light.location = (4.218, 2.942, 7.775)
ob_light.rotation_euler = (0.6503, 0.05522, 1.866)
ob_light.lock_rotations_4d = False
ob_light.empty_display_type = 'ARROWS'
ob_light.color = (0.0, 0.0, 0.0, 0.0)
ob_light.lineart.crease_threshold = 0.0
ob_camera.location = (13.58, -6.271, 6.198)
ob_camera.rotation_euler = (1.165, -2.674e-06, 1.178)
ob_camera.lock_rotations_4d = False
ob_camera.empty_display_type = 'ARROWS'
ob_camera.color = (0.0, 0.0, 0.0, 0.0)
ob_camera.display_type = 'WIRE'
ob_camera.lineart.crease_threshold = 0.0
ob_x.location = (0.0, 0.0, 0.0)
ob_x.scale = (1.0, 1.0, 1.717)
_m = ob_x.modifiers.new('ソリッド化', 'SOLIDIFY')
_m.thickness = 0.1
ob_x_1.location = (0.0, 0.0, 0.0)
ob_x_2.location = (-3.001, 0.04488, 1.237)
ob_x_2.rotation_euler = (0.0, 1.314, 0.0)
ob_x_2.scale = (3.205, 4.998, 3.205)
ob_001.location = (0.9538, 0.06323, -1.656)
ob_001.rotation_euler = (0.0, -0.02168, 0.0)
ob_001.scale = (3.205, 4.998, 3.205)

# ---- collection membership
col_collection.objects.link(ob_light)
col_collection.objects.link(ob_camera)
col_collection.objects.link(ob_x)
col_collection.objects.link(ob_x_1)
col_collection.objects.link(ob_x_2)
col_collection.objects.link(ob_001)

# ---- scene / render settings (as saved in the file)
scene.camera = ob_camera
scene.frame_start = 1; scene.frame_end = 1; scene.frame_set(1)
scene.render.engine = 'BLENDER_EEVEE_NEXT'
scene.cycles.use_denoising = False
scene.cycles.samples = 128
scene.cycles.sampling_pattern = 'TABULATED_SOBOL'
scene.cycles.use_adaptive_sampling = False
scene.cycles.use_light_tree = False
scene.view_settings.view_transform = 'Filmic'
bpy.context.view_layer.update()
